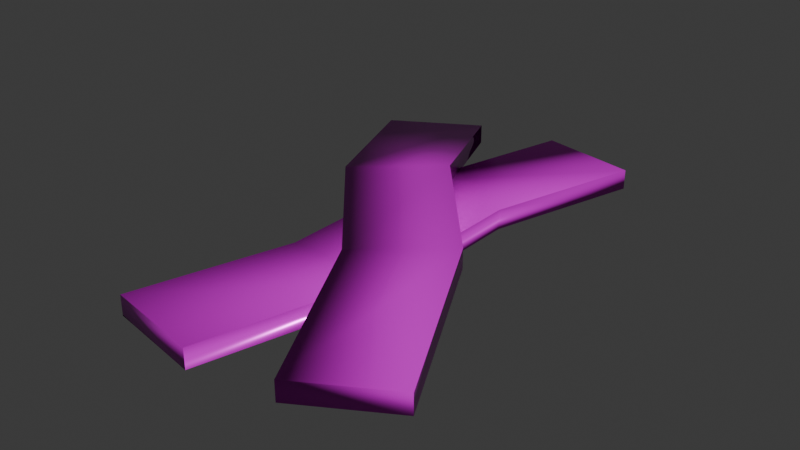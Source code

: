 # Source: rubber.blend  (saved by Blender 5.0.119; exported with 4.5.12 LTS)
import bpy
from mathutils import Matrix  # noqa: F401  (used for matrix-valued properties, if any)

bpy.ops.wm.read_factory_settings(use_empty=True)
scene = bpy.context.scene
scene.name = 'Scene'

# ---- collections
col_collection = bpy.data.collections.new('Collection'); scene.collection.children.link(col_collection)

# ---- images (referenced by path relative to the original .blend; pixels are not part of the script)
import os
ASSET_DIR = os.environ.get("B2B_ASSET_DIR", "")  # directory of the original .blend (textures are referenced by path, not embedded)
HERE = os.path.dirname(os.path.abspath(__file__))  # packed textures are extracted next to this script under _unpacked/

def load_image(name, relpath, width, height, colorspace="sRGB"):
    """Load a texture the original file referenced (path relative to the .blend, or extracted next to this script)."""
    p = next((c for c in (os.path.join(HERE, relpath), os.path.join(ASSET_DIR, relpath)) if relpath and os.path.exists(c)), "")
    if p:
        img = bpy.data.images.load(p, check_existing=True)
        img.name = name
    else:  # same state as the original file: an image datablock whose file is absent (Cycles renders it pink)
        img = bpy.data.images.new(name, width, height)
        img.source = "FILE"
        img.filepath = "//" + (relpath or name)
    img.colorspace_settings.name = colorspace
    return img
img_rubber_worm_001_height_png = load_image('rubber_WORM.001_Height.png', 'textures/rubber/rubber_WORM.001_Height.png', 1024, 1024, 'Non-Color')
img_rubber_worm_001_basecolor_png = load_image('rubber_WORM.001_BaseColor.png', 'textures/rubber/rubber_WORM.001_BaseColor.png', 1024, 1024, 'sRGB')
img_rubber_worm_001_metallic_png = load_image('rubber_WORM.001_Metallic.png', 'textures/rubber/rubber_WORM.001_Metallic.png', 1024, 1024, 'Non-Color')
img_rubber_worm_001_roughness_png = load_image('rubber_WORM.001_Roughness.png', 'textures/rubber/rubber_WORM.001_Roughness.png', 1024, 1024, 'Non-Color')
img_rubber_worm_001_normal_png = load_image('rubber_WORM.001_Normal.png', 'textures/rubber/rubber_WORM.001_Normal.png', 1024, 1024, 'Non-Color')

# ---- materials (node trees are filled in below, after node groups)
mat_worm_001 = bpy.data.materials.new('WORM.001')
mat_worm_001.use_backface_culling_lightprobe_volume = False
mat_worm_001.use_transparent_shadow = False

# ---- material node trees
mat_worm_001.use_nodes = True; mat_worm_001.node_tree.nodes.clear()
_N = mat_worm_001.node_tree.nodes; _L = mat_worm_001.node_tree.links
n0 = _N.new('ShaderNodeBsdfPrincipled'); n0.name = 'Principled BSDF'; n0.location = (10, 300)
n0.distribution = 'GGX'
n0.subsurface_method = 'RANDOM_WALK_SKIN'
n0.inputs[3].default_value = 1.45
n0.inputs[27].default_value = (0.0, 0.0, 0.0, 1.0)
n0.inputs[28].default_value = 1.0
n1 = _N.new('ShaderNodeOutputMaterial'); n1.name = 'Material Output'; n1.location = (300, 300)
n2 = _N.new('ShaderNodeTexImage'); n2.name = 'Image Texture'; n2.location = (84, -876)
n2.label = 'Displacement'
n2.image = img_rubber_worm_001_height_png
n3 = _N.new('ShaderNodeDisplacement'); n3.name = 'Displacement'; n3.location = (110, -400)
n4 = _N.new('ShaderNodeTexImage'); n4.name = 'Image Texture.001'; n4.location = (84, -36)
n4.label = 'Base Color'
n4.image = img_rubber_worm_001_basecolor_png
n5 = _N.new('ShaderNodeTexImage'); n5.name = 'Image Texture.002'; n5.location = (84, -316)
n5.label = 'Metallic'
n5.image = img_rubber_worm_001_metallic_png
n6 = _N.new('ShaderNodeTexImage'); n6.name = 'Image Texture.003'; n6.location = (84, -596)
n6.label = 'Roughness'
n6.image = img_rubber_worm_001_roughness_png
n7 = _N.new('ShaderNodeTexImage'); n7.name = 'Image Texture.004'; n7.location = (84, -1156)
n7.label = 'Normal'
n7.image = img_rubber_worm_001_normal_png
n8 = _N.new('ShaderNodeNormalMap'); n8.name = 'Normal Map'; n8.location = (-240, -620)
n9 = _N.new('ShaderNodeMapping'); n9.name = 'Mapping'; n9.location = (229, -36)
n10 = _N.new('NodeReroute'); n10.name = 'Reroute'; n10.location = (34, -706)
n10.width = 14
n10.socket_idname = 'NodeSocketVector'
n11 = _N.new('ShaderNodeTexCoord'); n11.name = 'Texture Coordinate'; n11.location = (29, -36)
n12 = _N.new('NodeFrame'); n12.name = 'Frame'; n12.location = (-1269, 336)
n12.label = 'Mapping'
n12.width = 398
n13 = _N.new('NodeFrame'); n13.name = 'Frame.001'; n13.location = (-624, 536)
n13.label = 'Textures'
n13.width = 353
n2.parent = n13
n4.parent = n13
n5.parent = n13
n6.parent = n13
n7.parent = n13
n9.parent = n12
n10.parent = n13
n11.parent = n12
_L.new(n0.outputs[0], n1.inputs[0])
_L.new(n2.outputs[0], n3.inputs[0])
_L.new(n3.outputs[0], n1.inputs[2])
_L.new(n4.outputs[0], n0.inputs[0])
_L.new(n5.outputs[0], n0.inputs[1])
_L.new(n6.outputs[0], n0.inputs[2])
_L.new(n7.outputs[0], n8.inputs[1])
_L.new(n8.outputs[0], n0.inputs[5])
_L.new(n10.outputs[0], n4.inputs[0])
_L.new(n10.outputs[0], n5.inputs[0])
_L.new(n10.outputs[0], n6.inputs[0])
_L.new(n10.outputs[0], n2.inputs[0])
_L.new(n10.outputs[0], n7.inputs[0])
_L.new(n9.outputs[0], n10.inputs[0])
_L.new(n11.outputs[2], n9.inputs[0])
n1.is_active_output = True

# ---- world
world_world = bpy.data.worlds.new('World'); scene.world = world_world
world_world.use_nodes = True; world_world.node_tree.nodes.clear()
_N = world_world.node_tree.nodes; _L = world_world.node_tree.links
n0 = _N.new('ShaderNodeOutputWorld'); n0.name = 'World Output'; n0.location = (200, 100)
n1 = _N.new('ShaderNodeBackground'); n1.name = 'Background'; n1.location = (-200, 100)
n1.inputs[0].default_value = (0.05088, 0.05088, 0.05088, 1.0)
_L.new(n1.outputs[0], n0.inputs[0])
n0.is_active_output = True
world_world.color = (0.05088, 0.05088, 0.05088)
world_world.sun_shadow_jitter_overblur = 0.0

# ---- meshes
me_rubber_lod_1 = bpy.data.meshes.new('Rubber-LOD-1')
me_rubber_lod_1.from_pydata([(-0.0951, -0.2365, 0.001381), (-0.0951, -0.2365, 0.02138), (-0.003191, 0.2549, 0.001381), (-0.003191, 0.2549, 0.02138), (0.003191, -0.2549, 0.001381), (0.003191, -0.2549, 0.02138), (0.0951, 0.2365, 0.001381), (0.0951, 0.2365, 0.02138), (-0.05, 0.08333, 0.001381), (-0.05, -0.08333, 0.001381), (-0.05, -0.08333, 0.02138), (-0.05, 0.08333, 0.02138), (0.05, -0.08333, 0.001381), (0.05, 0.08333, 0.001381), (0.05, 0.08333, 0.02138), (0.05, -0.08333, 0.02138), (0.08453, -0.2405, 0.001632), (0.08453, -0.2405, 0.02163), (-0.1705, 0.1895, 0.001632), (-0.1705, 0.1895, 0.02163), (0.1705, -0.1895, 0.001632), (0.1705, -0.1895, 0.02163), (-0.08453, 0.2405, 0.001632), (-0.08453, 0.2405, 0.02163), (-0.09255, 0.02966, 0.02287), (0.01738, -0.09562, 0.02287), (0.01738, -0.09562, 0.04287), (-0.09255, 0.02966, 0.04287), (0.09255, -0.02966, 0.02287), (-0.01738, 0.09562, 0.02287), (-0.01738, 0.09562, 0.04287), (0.09255, -0.02966, 0.04287)], [], [(8, 11, 3, 2), (2, 3, 7, 6), (12, 15, 5, 4), (4, 5, 1, 0), (9, 12, 4, 0), (15, 10, 1, 5), (7, 3, 11, 14), (14, 11, 10, 15), (2, 6, 13, 8), (8, 13, 12, 9), (6, 7, 14, 13), (13, 14, 15, 12), (0, 1, 10, 9), (9, 10, 11, 8), (24, 27, 19, 18), (18, 19, 23, 22), (28, 31, 21, 20), (20, 21, 17, 16), (25, 28, 20, 16), (31, 26, 17, 21), (23, 19, 27, 30), (30, 27, 26, 31), (18, 22, 29, 24), (24, 29, 28, 25), (22, 23, 30, 29), (29, 30, 31, 28), (16, 17, 26, 25), (25, 26, 27, 24)])
me_rubber_lod_1.polygons.foreach_set('use_smooth', [True] * 28)
_uv = me_rubber_lod_1.uv_layers.new(name='UVMap')
_uv.uv.foreach_set('vector', [0.6513, 0.1518, 0.6601, 0.1431, 0.7373, 0.2211, 0.7286, 0.2298, 0.7286, 0.2298, 0.7373, 0.2211, 0.7808, 0.2649, 0.772, 0.2736, 0.9139, 0.4166, 0.9226, 0.4079, 0.9999, 0.4858, 0.9911, 0.4945, 0.5529, 0.4908, 0.5442, 0.4995, 0.5007, 0.4557, 0.5095, 0.447, 0.5861, 0.3851, 0.6369, 0.4201, 0.5529, 0.4908, 0.5095, 0.447, 0.9285, 0.131, 0.8938, 0.07994, 0.9564, 0.003809, 0.9999, 0.04763, 0.7808, 0.2649, 0.7373, 0.2211, 0.8087, 0.1377, 0.8434, 0.1888, 0.8434, 0.1888, 0.8087, 0.1377, 0.8938, 0.07994, 0.9285, 0.131, 0.7286, 0.2298, 0.772, 0.2736, 0.6954, 0.3355, 0.6446, 0.3004, 0.6446, 0.3004, 0.6954, 0.3355, 0.6369, 0.4201, 0.5861, 0.3851, 0.772, 0.2736, 0.7808, 0.2649, 0.8502, 0.3349, 0.8414, 0.3436, 0.8414, 0.3436, 0.8502, 0.3349, 0.9226, 0.4079, 0.9139, 0.4166, 0.5095, 0.00879, 0.5182, 9.992e-05, 0.5876, 0.07009, 0.5789, 0.07878, 0.5789, 0.07878, 0.5876, 0.07009, 0.6601, 0.1431, 0.6513, 0.1518, 0.3584, 0.1605, 0.3671, 0.1693, 0.2801, 0.2375, 0.2714, 0.2287, 0.2714, 0.2287, 0.2801, 0.2375, 0.2364, 0.281, 0.2277, 0.2723, 0.09425, 0.4237, 0.103, 0.4325, 0.01595, 0.5007, 0.007241, 0.4919, 0.008812, 0.0524, 9.999e-05, 0.04366, 0.04381, 9.997e-05, 0.05253, 0.008843, 0.1153, 0.08596, 0.08025, 0.1368, 0.008812, 0.0524, 0.05253, 0.008843, 0.3714, 0.4289, 0.4223, 0.3941, 0.4992, 0.4571, 0.4555, 0.5007, 0.2364, 0.281, 0.2801, 0.2375, 0.3642, 0.3092, 0.3133, 0.3441, 0.3133, 0.3441, 0.3642, 0.3092, 0.4223, 0.3941, 0.3714, 0.4289, 0.2714, 0.2287, 0.2277, 0.2723, 0.1649, 0.1952, 0.1999, 0.1444, 0.1999, 0.1444, 0.1649, 0.1952, 0.08025, 0.1368, 0.1153, 0.08596, 0.2277, 0.2723, 0.2364, 0.281, 0.1758, 0.3599, 0.1671, 0.3511, 0.1671, 0.3511, 0.1758, 0.3599, 0.103, 0.4325, 0.09425, 0.4237, 0.4918, 0.009081, 0.5005, 0.01782, 0.44, 0.09668, 0.4312, 0.08793, 0.4312, 0.08793, 0.44, 0.09668, 0.3671, 0.1693, 0.3584, 0.1605])
me_rubber_lod_1.materials.append(mat_worm_001)
me_rubber_lod_1.update()

# ---- objects
ob_rubber_lod_1 = bpy.data.objects.new('Rubber-LOD-1', me_rubber_lod_1)

# ---- transforms, parenting, visibility, modifiers, constraints
ob_rubber_lod_1.location = (0.0, 0.0, 0.0)

# ---- collection membership
col_collection.objects.link(ob_rubber_lod_1)

# ---- scene / render settings (as saved in the file)
scene.frame_start = 1; scene.frame_end = 250; scene.frame_set(1)
scene.render.engine = 'BLENDER_EEVEE_NEXT'
scene.render.bake_bias = 0.0
scene.render.bake_samples = 0
scene.cycles.sampling_pattern = 'TABULATED_SOBOL'
scene.eevee.use_volume_custom_range = False
bpy.context.view_layer.update()

# ---- added for rendering (the .blend has no active camera and no usable light): camera, sun
cam_auto = bpy.data.cameras.new('AutoCamera')
cam_auto.lens = 50.0
cam_auto.sensor_width = 36.0
cam_auto.clip_end = 1000.0
ob_auto_camera = bpy.data.objects.new('AutoCamera', cam_auto)
scene.collection.objects.link(ob_auto_camera)
ob_auto_camera.location = (0.568859, -0.682631, 0.477214)
ob_auto_camera.rotation_euler = (1.09748, -7.21219e-08, 0.694738)
scene.camera = ob_auto_camera
light_auto_sun = bpy.data.lights.new('AutoSun', 'SUN')
light_auto_sun.energy = 3.0
light_auto_sun.angle = 0.0523599
ob_auto_sun = bpy.data.objects.new('AutoSun', light_auto_sun)
scene.collection.objects.link(ob_auto_sun)
ob_auto_sun.rotation_euler = (0.872665, 0.174533, 0.523599)
bpy.context.view_layer.update()
